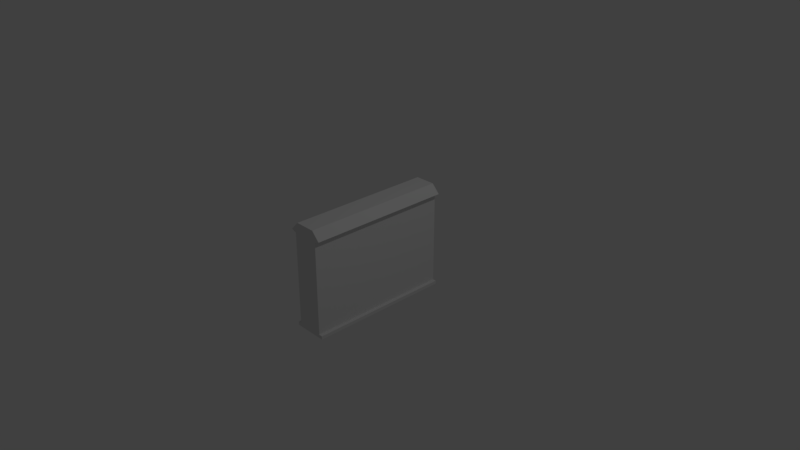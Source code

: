 # Source: wall.blend  (saved by Blender 2.79.0; exported with 4.5.12 LTS)
import bpy
from mathutils import Matrix  # noqa: F401  (used for matrix-valued properties, if any)

bpy.ops.wm.read_factory_settings(use_empty=True)
scene = bpy.context.scene
scene.name = 'Scene'

# ---- collections
col_collection_1 = bpy.data.collections.new('Collection 1'); scene.collection.children.link(col_collection_1)

# ---- materials (node trees are filled in below, after node groups)
mat_material = bpy.data.materials.new('Material')
mat_material.alpha_threshold = 0.0
mat_material.use_transparent_shadow = False
mat_material.roughness = 0.5
mat_material.line_color = (0.0, 0.0, 0.0, 1.0)

# ---- material node trees

# ---- world
world_world = bpy.data.worlds.new('World'); scene.world = world_world
world_world.color = (0.05088, 0.05088, 0.05088)
world_world.use_sun_shadow = False
world_world.sun_shadow_jitter_overblur = 0.0
world_world.cycles.sampling_method = 'MANUAL'

# ---- cameras
cam_camera = bpy.data.cameras.new('Camera')
cam_camera.clip_end = 100.0
cam_camera.lens = 35.0
cam_camera.sensor_width = 32.0
cam_camera.sensor_height = 18.0
cam_camera.ortho_scale = 7.314
cam_camera.dof.focus_distance = 0.0
cam_camera.dof.aperture_fstop = 128.0

# ---- lights
light_lamp = bpy.data.lights.new('Lamp', 'POINT')
light_lamp.transmission_factor = 0.0
light_lamp.cutoff_distance = 30.0
light_lamp.energy = 100.0
light_lamp.shadow_buffer_clip_start = 1.001
light_lamp.shadow_soft_size = 0.1
light_lamp.shadow_maximum_resolution = 0.006
light_lamp.use_absolute_resolution = True

# ---- meshes
me_cube = bpy.data.meshes.new('Cube')
me_cube.from_pydata([(0.1825, 1.0, -0.7445), (0.1825, -1.0, -0.7445), (-0.1825, -1.0, -0.7445), (-0.1825, 1.0, -0.7445), (0.1415, 1.0, 0.7315), (0.1415, -1.0, 0.7315), (-0.1415, -1.0, 0.7315), (-0.1415, 1.0, 0.7315), (0.2536, 1.0, 0.6142), (0.2536, -1.0, 0.6142), (-0.2536, -1.0, 0.6142), (-0.2536, 1.0, 0.6142), (0.1825, 1.0, 0.5865), (0.1825, -1.0, 0.5865), (-0.1825, -1.0, 0.5865), (-0.1825, 1.0, 0.5865), (0.1825, 1.0, -0.6981), (0.1825, -1.0, -0.6981), (-0.1825, -1.0, -0.6981), (-0.1825, 1.0, -0.6981), (0.2325, 1.0, -0.7445), (0.2325, -1.0, -0.7445), (0.2325, 1.0, -0.6981), (0.2325, -1.0, -0.6981), (-0.2325, -1.0, -0.7445), (-0.2325, 1.0, -0.7445), (-0.2325, -1.0, -0.6981), (-0.2325, 1.0, -0.6981)], [], [(0, 1, 2, 3), (4, 7, 6, 5), (8, 4, 5, 9), (9, 5, 6, 10), (10, 6, 7, 11), (16, 0, 3, 19), (4, 8, 11, 7), (14, 10, 11, 15), (13, 9, 10, 14), (12, 8, 9, 13), (16, 12, 13, 17), (17, 13, 14, 18), (18, 14, 15, 19), (8, 12, 15, 11), (19, 3, 25, 27), (1, 17, 18, 2), (17, 1, 21, 23), (12, 16, 19, 15), (20, 22, 23, 21), (16, 17, 23, 22), (0, 16, 22, 20), (1, 0, 20, 21), (24, 26, 27, 25), (3, 2, 24, 25), (18, 19, 27, 26), (2, 18, 26, 24)])
_uv = me_cube.uv_layers.new(name='UVMap')
_uv.uv.foreach_set('vector', [0.7678, 1.029e-07, 0.7678, 0.5754, 0.6739, 0.5754, 0.6739, 0.0, 0.8535, 0.5754, 0.7807, 0.5754, 0.7807, 2.744e-07, 0.8535, 0.0, 0.8836, 0.5754, 0.8535, 0.5754, 0.8535, 0.0, 0.8836, 6.859e-08, 0.261, 0.9662, 0.2321, 1.0, 0.1594, 1.0, 0.1305, 0.9662, 0.9138, 0.5754, 0.8836, 0.5754, 0.8836, 3.429e-08, 0.9138, 0.0, 0.1122, 0.9867, 0.1122, 1.0, 0.01829, 1.0, 0.01829, 0.9867, 0.1016, 0.5754, 0.1305, 0.6091, 0.0, 0.6091, 0.02886, 0.5754, 0.9321, 0.5754, 0.9138, 0.5754, 0.9138, 0.0, 0.9321, 0.0, 0.2427, 0.9583, 0.261, 0.9662, 0.1305, 0.9662, 0.1488, 0.9583, 0.9321, 1.715e-08, 0.9504, 0.0, 0.9504, 0.5754, 0.9321, 0.5754, 0.661, 0.5754, 0.3305, 0.5754, 0.3305, 0.0, 0.661, 1.372e-07, 0.2427, 0.5887, 0.2427, 0.9583, 0.1488, 0.9583, 0.1488, 0.5887, 0.3305, 0.5754, 6.134e-08, 0.5754, 0.0, 1.029e-07, 0.3305, 0.0, 0.1305, 0.6091, 0.1122, 0.6171, 0.01829, 0.6171, 0.0, 0.6091, 0.01829, 0.9867, 0.01829, 1.0, 0.005423, 1.0, 0.005423, 0.9867, 0.2427, 0.5754, 0.2427, 0.5887, 0.1488, 0.5887, 0.1488, 0.5754, 0.2427, 0.5887, 0.2427, 0.5754, 0.2556, 0.5754, 0.2556, 0.5887, 0.1122, 0.6171, 0.1122, 0.9867, 0.01829, 0.9867, 0.01829, 0.6171, 1.0, 0.5754, 0.9881, 0.5754, 0.9881, 0.0, 1.0, 0.0, 0.9761, 0.0, 0.9761, 0.5754, 0.9633, 0.5754, 0.9633, 0.0, 0.1122, 1.0, 0.1122, 0.9867, 0.1251, 0.9867, 0.1251, 1.0, 0.7678, 0.5754, 0.7678, 1.029e-07, 0.7807, 1.029e-07, 0.7807, 0.5754, 0.9881, 0.5754, 0.9761, 0.5754, 0.9761, 0.0, 0.9881, 0.0, 0.6739, 0.0, 0.6739, 0.5754, 0.661, 0.5754, 0.661, 0.0, 0.9504, 0.5754, 0.9504, 0.0, 0.9633, 0.0, 0.9633, 0.5754, 0.1488, 0.5754, 0.1488, 0.5887, 0.1359, 0.5887, 0.1359, 0.5754])
me_cube.materials.append(mat_material)
me_cube.use_remesh_preserve_volume = False
me_cube.use_remesh_preserve_attributes = False
me_cube.use_mirror_vertex_groups = False
me_cube.update()

# ---- objects
ob_cube = bpy.data.objects.new('Cube', me_cube)
ob_lamp = bpy.data.objects.new('Lamp', light_lamp)
ob_camera = bpy.data.objects.new('Camera', cam_camera)

# ---- transforms, parenting, visibility, modifiers, constraints
ob_cube.location = (0.0, 0.0, 0.0)
ob_cube.lock_rotations_4d = False
ob_cube.empty_display_type = 'ARROWS'
ob_cube.lineart.crease_threshold = 0.0
ob_lamp.location = (4.076, 1.005, 5.904)
ob_lamp.rotation_euler = (0.6503, 0.05522, 1.866)
ob_lamp.lock_rotations_4d = False
ob_lamp.empty_display_type = 'ARROWS'
ob_lamp.color = (0.0, 0.0, 0.0, 0.0)
ob_lamp.lineart.crease_threshold = 0.0
ob_camera.location = (7.481, -6.508, 5.344)
ob_camera.rotation_euler = (1.109, 0.0, 0.8149)
ob_camera.lock_rotations_4d = False
ob_camera.empty_display_type = 'ARROWS'
ob_camera.color = (0.0, 0.0, 0.0, 0.0)
ob_camera.display_type = 'WIRE'
ob_camera.lineart.crease_threshold = 0.0

# ---- collection membership
col_collection_1.objects.link(ob_cube)
col_collection_1.objects.link(ob_lamp)
col_collection_1.objects.link(ob_camera)

# ---- scene / render settings (as saved in the file)
scene.camera = ob_camera
scene.frame_start = 1; scene.frame_end = 250; scene.frame_set(1)
scene.render.engine = 'BLENDER_EEVEE_NEXT'
scene.render.resolution_percentage = 50
scene.render.dither_intensity = 0.0
scene.cycles.use_denoising = False
scene.cycles.samples = 128
scene.cycles.sampling_pattern = 'TABULATED_SOBOL'
scene.cycles.use_adaptive_sampling = False
scene.cycles.use_light_tree = False
scene.cycles.blur_glossy = 0.0
scene.cycles.sample_clamp_indirect = 0.0
scene.view_settings.view_transform = 'Standard'
bpy.context.view_layer.update()

